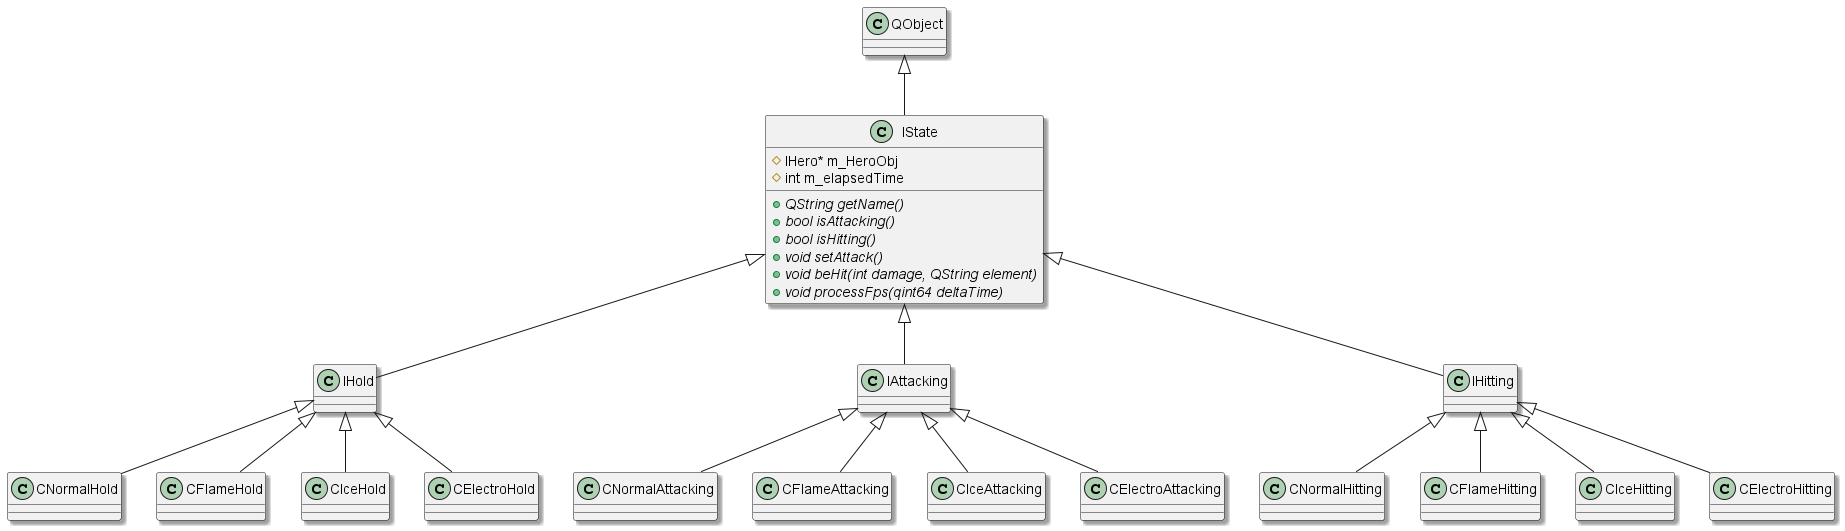

The diagram above was rendered by PlantUML. Its source (embedded in the PNG):
@startuml

skinparam shadowing true

class IState {
    # IHero* m_HeroObj
    # int m_elapsedTime
    + {abstract} QString getName()
    + {abstract} bool isAttacking()
    + {abstract} bool isHitting()
    + {abstract} void setAttack()
    + {abstract} void beHit(int damage, QString element)
    + {abstract} void processFps(qint64 deltaTime)
}

QObject <|-- IState
IState <|-- IHold
IState <|-- IAttacking
IState <|-- IHitting

IHold <|-- CNormalHold
IHold <|-- CFlameHold
IHold <|-- CIceHold
IHold <|-- CElectroHold

IAttacking <|-- CNormalAttacking
IAttacking <|-- CFlameAttacking
IAttacking <|-- CIceAttacking
IAttacking <|-- CElectroAttacking

IHitting <|-- CNormalHitting
IHitting <|-- CFlameHitting
IHitting <|-- CIceHitting
IHitting <|-- CElectroHitting

@enduml